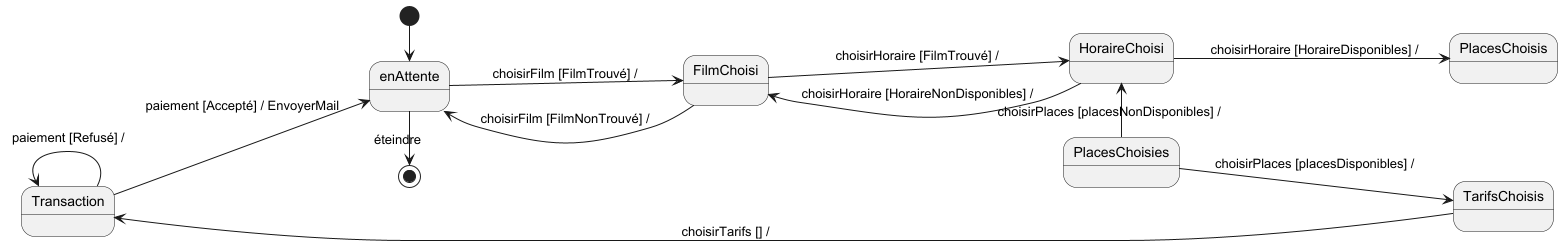

The diagram above was rendered by PlantUML. Its source (embedded in the PNG):
@startuml
left to right direction

[*] -> enAttente
enAttente->[*] : éteindre

enAttente --> FilmChoisi : choisirFilm [FilmTrouvé] /

enAttente <- FilmChoisi : choisirFilm [FilmNonTrouvé] /
FilmChoisi --> HoraireChoisi : choisirHoraire [FilmTrouvé] /

FilmChoisi <- HoraireChoisi : choisirHoraire [HoraireNonDisponibles] /
HoraireChoisi --> PlacesChoisis : choisirHoraire [HoraireDisponibles] /

HoraireChoisi <- PlacesChoisies : choisirPlaces [placesNonDisponibles] /
PlacesChoisies --> TarifsChoisis : choisirPlaces [placesDisponibles] /

TarifsChoisis --> Transaction : choisirTarifs [] /

Transaction <- Transaction : paiement [Refusé] /
Transaction --> enAttente : paiement [Accepté] / EnvoyerMail


@enduml